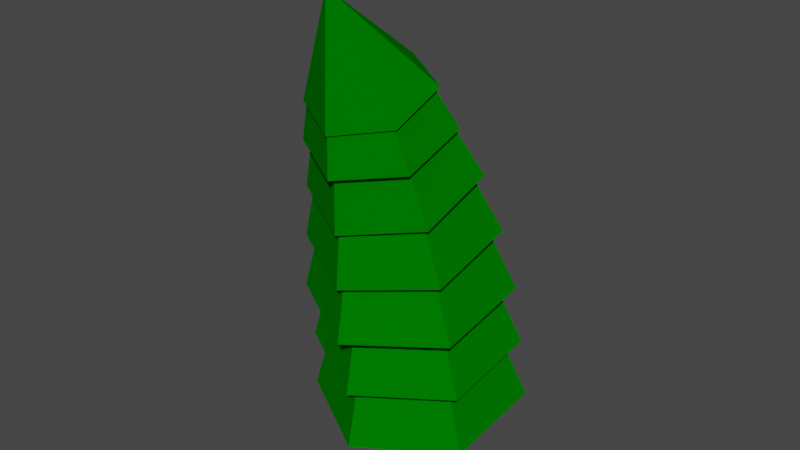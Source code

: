 # Source: tree_2.blend  (saved by Blender 4.0.36; exported with 4.5.12 LTS)
import bpy
from mathutils import Matrix  # noqa: F401  (used for matrix-valued properties, if any)

bpy.ops.wm.read_factory_settings(use_empty=True)
scene = bpy.context.scene
scene.name = 'Scene'

# ---- collections
col_collection = bpy.data.collections.new('Collection'); scene.collection.children.link(col_collection)

# ---- materials (node trees are filled in below, after node groups)
mat_material_002 = bpy.data.materials.new('Material.002')
mat_material_002.use_backface_culling = True
mat_material_002.use_transparent_shadow = False
mat_material_003 = bpy.data.materials.new('Material.003')
mat_material_003.use_backface_culling = True
mat_material_003.use_transparent_shadow = False

# ---- material node trees
mat_material_002.use_nodes = True; mat_material_002.node_tree.nodes.clear()
_N = mat_material_002.node_tree.nodes; _L = mat_material_002.node_tree.links
n0 = _N.new('ShaderNodeBsdfPrincipled'); n0.name = 'Principled BSDF'; n0.location = (10, 300)
n0.distribution = 'GGX'
n0.subsurface_method = 'RANDOM_WALK_SKIN'
n0.inputs[0].default_value = (0.402, 0.1111, 0.0, 1.0)
n0.inputs[2].default_value = 1.0
n0.inputs[3].default_value = 1.45
n0.inputs[13].default_value = 0.0
n0.inputs[27].default_value = (0.0, 0.0, 0.0, 1.0)
n0.inputs[28].default_value = 1.0
n1 = _N.new('ShaderNodeOutputMaterial'); n1.name = 'Material Output'; n1.location = (300, 300)
_L.new(n0.outputs[0], n1.inputs[0])
n1.is_active_output = True
mat_material_003.use_nodes = True; mat_material_003.node_tree.nodes.clear()
_N = mat_material_003.node_tree.nodes; _L = mat_material_003.node_tree.links
n0 = _N.new('ShaderNodeBsdfPrincipled'); n0.name = 'Principled BSDF'; n0.location = (10, 300)
n0.distribution = 'GGX'
n0.subsurface_method = 'RANDOM_WALK_SKIN'
n0.inputs[0].default_value = (0.0001039, 0.1838, 0.0, 1.0)
n0.inputs[2].default_value = 1.0
n0.inputs[3].default_value = 1.45
n0.inputs[13].default_value = 0.0
n0.inputs[27].default_value = (0.0, 0.0, 0.0, 1.0)
n0.inputs[28].default_value = 1.0
n1 = _N.new('ShaderNodeOutputMaterial'); n1.name = 'Material Output'; n1.location = (300, 300)
_L.new(n0.outputs[0], n1.inputs[0])
n1.is_active_output = True

# ---- world
world_world = bpy.data.worlds.new('World'); scene.world = world_world
world_world.use_nodes = True; world_world.node_tree.nodes.clear()
_N = world_world.node_tree.nodes; _L = world_world.node_tree.links
n0 = _N.new('ShaderNodeOutputWorld'); n0.name = 'World Output'; n0.location = (300, 300)
n1 = _N.new('ShaderNodeBackground'); n1.name = 'Background'; n1.location = (10, 300)
n1.inputs[0].default_value = (0.05088, 0.05088, 0.05088, 1.0)
_L.new(n1.outputs[0], n0.inputs[0])
n0.is_active_output = True
world_world.color = (0.05088, 0.05088, 0.05088)
world_world.use_sun_shadow = False
world_world.sun_shadow_jitter_overblur = 0.0

# ---- meshes
me_cylinder = bpy.data.meshes.new('Cylinder')
me_cylinder.from_pydata([(0.0, 1.0, -1.0), (0.04063, 0.7112, 1.092), (0.866, 0.5, -1.0), (0.7741, 0.2437, 1.05), (0.866, -0.5, -1.0), (0.7344, -0.6222, 0.9671), (0.0, -1.0, -1.0), (-0.03876, -1.021, 0.9257), (-0.866, -0.5, -1.0), (-0.7723, -0.5532, 0.9673), (-0.866, 0.5, -1.0), (-0.7326, 0.3128, 1.05), (0.664, -0.03818, 3.247), (0.0418, 0.3729, 3.317), (0.614, -0.7745, 3.119), (-0.05824, -1.1, 3.062), (-0.6805, -0.6887, 3.131), (-0.6304, 0.04767, 3.259), (0.5718, -0.5325, 5.864), (0.02745, -0.1748, 5.921), (0.5303, -1.177, 5.759), (-0.05556, -1.463, 5.711), (-0.5999, -1.105, 5.768), (-0.5584, -0.4611, 5.873), (0.3064, -1.536, 8.502), (-0.06181, -1.278, 8.584), (0.2552, -1.969, 8.361), (-0.1642, -2.142, 8.302), (-0.5323, -1.883, 8.385), (-0.4812, -1.451, 8.526), (-0.1354, -2.649, 10.67)], [], [(0, 1, 3, 2), (2, 3, 5, 4), (4, 5, 7, 6), (6, 7, 9, 8), (11, 9, 16, 17), (8, 9, 11, 10), (10, 11, 1, 0), (0, 2, 4, 6, 8, 10), (13, 17, 23, 19), (3, 1, 13, 12), (7, 5, 14, 15), (1, 11, 17, 13), (9, 7, 15, 16), (5, 3, 12, 14), (23, 22, 28, 29), (16, 15, 21, 22), (14, 12, 18, 20), (17, 16, 22, 23), (15, 14, 20, 21), (12, 13, 19, 18), (25, 29, 30), (21, 20, 26, 27), (18, 19, 25, 24), (19, 23, 29, 25), (22, 21, 27, 28), (20, 18, 24, 26), (28, 27, 30), (26, 24, 30), (29, 28, 30), (27, 26, 30), (24, 25, 30)])
_uv = me_cylinder.uv_layers.new(name='UVMap')
_uv.uv.foreach_set('vector', [1.0, 0.5, 1.0, 1.0, 0.8333, 1.0, 0.8333, 0.5, 0.8333, 0.5, 0.8333, 1.0, 0.6667, 1.0, 0.6667, 0.5, 0.6667, 0.5, 0.6667, 1.0, 0.5, 1.0, 0.5, 0.5, 0.5, 0.5, 0.5, 1.0, 0.3333, 1.0, 0.3333, 0.5, 0.1667, 1.0, 0.3333, 1.0, 0.3333, 1.0, 0.1667, 1.0, 0.3333, 0.5, 0.3333, 1.0, 0.1667, 1.0, 0.1667, 0.5, 0.1667, 0.5, 0.1667, 1.0, -8.941e-08, 1.0, -8.941e-08, 0.5, 0.75, 0.49, 0.9578, 0.37, 0.9578, 0.13, 0.75, 0.01, 0.5422, 0.13, 0.5422, 0.37, -8.941e-08, 1.0, 0.1667, 1.0, 0.1667, 1.0, -8.941e-08, 1.0, 0.8333, 1.0, 1.0, 1.0, 1.0, 1.0, 0.8333, 1.0, 0.5, 1.0, 0.6667, 1.0, 0.6667, 1.0, 0.5, 1.0, -8.941e-08, 1.0, 0.1667, 1.0, 0.1667, 1.0, -8.941e-08, 1.0, 0.3333, 1.0, 0.5, 1.0, 0.5, 1.0, 0.3333, 1.0, 0.6667, 1.0, 0.8333, 1.0, 0.8333, 1.0, 0.6667, 1.0, 0.1667, 1.0, 0.3333, 1.0, 0.3333, 1.0, 0.1667, 1.0, 0.3333, 1.0, 0.5, 1.0, 0.5, 1.0, 0.3333, 1.0, 0.6667, 1.0, 0.8333, 1.0, 0.8333, 1.0, 0.6667, 1.0, 0.1667, 1.0, 0.3333, 1.0, 0.3333, 1.0, 0.1667, 1.0, 0.5, 1.0, 0.6667, 1.0, 0.6667, 1.0, 0.5, 1.0, 0.8333, 1.0, 1.0, 1.0, 1.0, 1.0, 0.8333, 1.0, -8.941e-08, 1.0, 0.1667, 1.0, -8.941e-08, 1.0, 0.5, 1.0, 0.6667, 1.0, 0.6667, 1.0, 0.5, 1.0, 0.8333, 1.0, 1.0, 1.0, 1.0, 1.0, 0.8333, 1.0, -8.941e-08, 1.0, 0.1667, 1.0, 0.1667, 1.0, -8.941e-08, 1.0, 0.3333, 1.0, 0.5, 1.0, 0.5, 1.0, 0.3333, 1.0, 0.6667, 1.0, 0.8333, 1.0, 0.8333, 1.0, 0.6667, 1.0, 0.3333, 1.0, 0.5, 1.0, 0.3333, 1.0, 0.6667, 1.0, 0.8333, 1.0, 0.6667, 1.0, 0.1667, 1.0, 0.3333, 1.0, 0.1667, 1.0, 0.5, 1.0, 0.6667, 1.0, 0.5, 1.0, 0.8333, 1.0, 1.0, 1.0, 0.8333, 1.0])
me_cylinder.materials.append(mat_material_002)
me_cylinder.update()
me_cylinder_002 = bpy.data.meshes.new('Cylinder.002')
me_cylinder_002.from_pydata([(0.0, 2.232, -1.26), (0.0, 1.713, 0.2523), (1.933, 1.116, -1.26), (1.483, 0.8563, 0.2523), (1.933, -1.116, -1.26), (1.483, -0.8563, 0.2523), (0.0, -2.232, -1.26), (0.0, -1.713, 0.2523), (-1.933, -1.116, -1.26), (-1.483, -0.8563, 0.2523), (-1.933, 1.116, -1.26), (-1.483, 0.8563, 0.2523), (-0.09041, 2.362, -2.805), (-0.09063, 1.863, -1.208), (1.932, 1.194, -2.772), (1.461, 0.9674, -1.183), (1.932, -1.14, -2.706), (1.461, -0.8239, -1.132), (-0.09049, -2.308, -2.673), (-0.09068, -1.72, -1.107), (-2.113, -1.14, -2.706), (-1.643, -0.8238, -1.132), (-2.113, 1.194, -2.772), (-1.643, 0.9674, -1.183), (-0.000444, 2.14, 0.1744), (-0.0002724, 1.592, 1.652), (1.905, 1.04, 0.1477), (1.462, 0.748, 1.632), (1.905, -1.16, 0.09494), (1.462, -0.9398, 1.591), (-0.0003957, -2.26, 0.06875), (-0.0002354, -1.784, 1.571), (-1.906, -1.16, 0.09536), (-1.462, -0.9398, 1.591), (-1.906, 1.04, 0.1482), (-1.462, 0.7479, 1.632), (-0.0009666, 1.903, 1.656), (-0.000346, 1.309, 2.962), (1.734, 0.9067, 1.559), (1.331, 0.5442, 2.887), (1.734, -1.087, 1.367), (1.331, -0.9854, 2.74), (-0.0008552, -2.084, 1.271), (-0.0002606, -1.75, 2.666), (-1.736, -1.087, 1.368), (-1.331, -0.9856, 2.741), (-1.736, 0.9065, 1.561), (-1.331, 0.544, 2.889), (-0.001105, 1.565, 3.013), (-0.0001641, 0.9591, 4.127), (1.532, 0.6922, 2.865), (1.176, 0.2898, 4.013), (1.532, -1.053, 2.57), (1.176, -1.049, 3.787), (-0.001031, -1.926, 2.425), (-0.0001078, -1.719, 3.675), (-1.534, -1.054, 2.573), (-1.176, -1.05, 3.789), (-1.534, 0.6918, 2.867), (-1.176, 0.2894, 4.015), (-0.000506, 1.074, 4.098), (0.0002975, 0.5564, 5.049), (1.309, 0.3284, 3.971), (1.005, -0.0154, 4.952), (1.309, -1.163, 3.72), (1.005, -1.159, 4.759), (-0.0004433, -1.908, 3.595), (0.0003455, -1.731, 4.663), (-1.31, -1.163, 3.722), (-1.004, -1.16, 4.761), (-1.31, 0.328, 3.973), (-1.004, -0.01571, 4.953), (-0.000261, 0.715, 5.024), (0.03377, -1.364, 7.069), (1.121, 0.08344, 4.881), (1.121, -1.18, 4.597), (-0.0002618, -1.812, 4.457), (-1.122, -1.181, 4.6), (-1.122, 0.08293, 4.883)], [], [(0, 1, 3, 2), (2, 3, 5, 4), (4, 5, 7, 6), (6, 7, 9, 8), (3, 1, 11, 9, 7, 5), (8, 9, 11, 10), (10, 11, 1, 0), (0, 2, 4, 6, 8, 10), (12, 13, 15, 14), (14, 15, 17, 16), (16, 17, 19, 18), (18, 19, 21, 20), (15, 13, 23, 21, 19, 17), (20, 21, 23, 22), (22, 23, 13, 12), (12, 14, 16, 18, 20, 22), (24, 25, 27, 26), (26, 27, 29, 28), (28, 29, 31, 30), (30, 31, 33, 32), (27, 25, 35, 33, 31, 29), (32, 33, 35, 34), (34, 35, 25, 24), (24, 26, 28, 30, 32, 34), (36, 37, 39, 38), (38, 39, 41, 40), (40, 41, 43, 42), (42, 43, 45, 44), (39, 37, 47, 45, 43, 41), (44, 45, 47, 46), (46, 47, 37, 36), (36, 38, 40, 42, 44, 46), (48, 49, 51, 50), (50, 51, 53, 52), (52, 53, 55, 54), (54, 55, 57, 56), (51, 49, 59, 57, 55, 53), (56, 57, 59, 58), (58, 59, 49, 48), (48, 50, 52, 54, 56, 58), (60, 61, 63, 62), (62, 63, 65, 64), (64, 65, 67, 66), (66, 67, 69, 68), (63, 61, 71, 69, 67, 65), (68, 69, 71, 70), (70, 71, 61, 60), (60, 62, 64, 66, 68, 70), (72, 73, 74), (74, 73, 75), (75, 73, 76), (76, 73, 77), (77, 73, 78), (78, 73, 72), (72, 74, 75, 76, 77, 78)])
_uv = me_cylinder_002.uv_layers.new(name='UVMap')
_uv.uv.foreach_set('vector', [1.0, 0.5, 1.0, 1.0, 0.8333, 1.0, 0.8333, 0.5, 0.8333, 0.5, 0.8333, 1.0, 0.6667, 1.0, 0.6667, 0.5, 0.6667, 0.5, 0.6667, 1.0, 0.5, 1.0, 0.5, 0.5, 0.5, 0.5, 0.5, 1.0, 0.3333, 1.0, 0.3333, 0.5, 0.4578, 0.37, 0.25, 0.49, 0.04215, 0.37, 0.04215, 0.13, 0.25, 0.01, 0.4578, 0.13, 0.3333, 0.5, 0.3333, 1.0, 0.1667, 1.0, 0.1667, 0.5, 0.1667, 0.5, 0.1667, 1.0, -8.941e-08, 1.0, -8.941e-08, 0.5, 0.75, 0.49, 0.9578, 0.37, 0.9578, 0.13, 0.75, 0.01, 0.5422, 0.13, 0.5422, 0.37, 1.0, 0.5, 1.0, 1.0, 0.8333, 1.0, 0.8333, 0.5, 0.8333, 0.5, 0.8333, 1.0, 0.6667, 1.0, 0.6667, 0.5, 0.6667, 0.5, 0.6667, 1.0, 0.5, 1.0, 0.5, 0.5, 0.5, 0.5, 0.5, 1.0, 0.3333, 1.0, 0.3333, 0.5, 0.4578, 0.37, 0.25, 0.49, 0.04215, 0.37, 0.04215, 0.13, 0.25, 0.01, 0.4578, 0.13, 0.3333, 0.5, 0.3333, 1.0, 0.1667, 1.0, 0.1667, 0.5, 0.1667, 0.5, 0.1667, 1.0, -8.941e-08, 1.0, -8.941e-08, 0.5, 0.75, 0.49, 0.9578, 0.37, 0.9578, 0.13, 0.75, 0.01, 0.5422, 0.13, 0.5422, 0.37, 1.0, 0.5, 1.0, 1.0, 0.8333, 1.0, 0.8333, 0.5, 0.8333, 0.5, 0.8333, 1.0, 0.6667, 1.0, 0.6667, 0.5, 0.6667, 0.5, 0.6667, 1.0, 0.5, 1.0, 0.5, 0.5, 0.5, 0.5, 0.5, 1.0, 0.3333, 1.0, 0.3333, 0.5, 0.4578, 0.37, 0.25, 0.49, 0.04215, 0.37, 0.04215, 0.13, 0.25, 0.01, 0.4578, 0.13, 0.3333, 0.5, 0.3333, 1.0, 0.1667, 1.0, 0.1667, 0.5, 0.1667, 0.5, 0.1667, 1.0, -8.941e-08, 1.0, -8.941e-08, 0.5, 0.75, 0.49, 0.9578, 0.37, 0.9578, 0.13, 0.75, 0.01, 0.5422, 0.13, 0.5422, 0.37, 1.0, 0.5, 1.0, 1.0, 0.8333, 1.0, 0.8333, 0.5, 0.8333, 0.5, 0.8333, 1.0, 0.6667, 1.0, 0.6667, 0.5, 0.6667, 0.5, 0.6667, 1.0, 0.5, 1.0, 0.5, 0.5, 0.5, 0.5, 0.5, 1.0, 0.3333, 1.0, 0.3333, 0.5, 0.4578, 0.37, 0.25, 0.49, 0.04215, 0.37, 0.04215, 0.13, 0.25, 0.01, 0.4578, 0.13, 0.3333, 0.5, 0.3333, 1.0, 0.1667, 1.0, 0.1667, 0.5, 0.1667, 0.5, 0.1667, 1.0, -8.941e-08, 1.0, -8.941e-08, 0.5, 0.75, 0.49, 0.9578, 0.37, 0.9578, 0.13, 0.75, 0.01, 0.5422, 0.13, 0.5422, 0.37, 1.0, 0.5, 1.0, 1.0, 0.8333, 1.0, 0.8333, 0.5, 0.8333, 0.5, 0.8333, 1.0, 0.6667, 1.0, 0.6667, 0.5, 0.6667, 0.5, 0.6667, 1.0, 0.5, 1.0, 0.5, 0.5, 0.5, 0.5, 0.5, 1.0, 0.3333, 1.0, 0.3333, 0.5, 0.4578, 0.37, 0.25, 0.49, 0.04215, 0.37, 0.04215, 0.13, 0.25, 0.01, 0.4578, 0.13, 0.3333, 0.5, 0.3333, 1.0, 0.1667, 1.0, 0.1667, 0.5, 0.1667, 0.5, 0.1667, 1.0, -8.941e-08, 1.0, -8.941e-08, 0.5, 0.75, 0.49, 0.9578, 0.37, 0.9578, 0.13, 0.75, 0.01, 0.5422, 0.13, 0.5422, 0.37, 1.0, 0.5, 1.0, 1.0, 0.8333, 1.0, 0.8333, 0.5, 0.8333, 0.5, 0.8333, 1.0, 0.6667, 1.0, 0.6667, 0.5, 0.6667, 0.5, 0.6667, 1.0, 0.5, 1.0, 0.5, 0.5, 0.5, 0.5, 0.5, 1.0, 0.3333, 1.0, 0.3333, 0.5, 0.4578, 0.37, 0.25, 0.49, 0.04215, 0.37, 0.04215, 0.13, 0.25, 0.01, 0.4578, 0.13, 0.3333, 0.5, 0.3333, 1.0, 0.1667, 1.0, 0.1667, 0.5, 0.1667, 0.5, 0.1667, 1.0, -8.941e-08, 1.0, -8.941e-08, 0.5, 0.75, 0.49, 0.9578, 0.37, 0.9578, 0.13, 0.75, 0.01, 0.5422, 0.13, 0.5422, 0.37, 1.0, 0.5, 0.8333, 1.0, 0.8333, 0.5, 0.8333, 0.5, 0.6667, 1.0, 0.6667, 0.5, 0.6667, 0.5, 0.5, 1.0, 0.5, 0.5, 0.5, 0.5, 0.3333, 1.0, 0.3333, 0.5, 0.3333, 0.5, 0.1667, 1.0, 0.1667, 0.5, 0.1667, 0.5, -8.941e-08, 1.0, -8.941e-08, 0.5, 0.75, 0.49, 0.9578, 0.37, 0.9578, 0.13, 0.75, 0.01, 0.5422, 0.13, 0.5422, 0.37])
me_cylinder_002.materials.append(mat_material_003)
me_cylinder_002.update()

# ---- objects
ob_cylinder = bpy.data.objects.new('Cylinder', me_cylinder)
ob_cylinder_002 = bpy.data.objects.new('Cylinder.002', me_cylinder_002)

# ---- transforms, parenting, visibility, modifiers, constraints
ob_cylinder.location = (0.0, 0.0, 1.0)
ob_cylinder_002.location = (0.1414, -0.574, 5.694)
ob_cylinder_002.rotation_euler = (0.1381, 0.001145, -0.004519)
ob_cylinder_002.scale = (1.353, 1.353, 1.353)

# ---- collection membership
col_collection.objects.link(ob_cylinder)
col_collection.objects.link(ob_cylinder_002)

# ---- scene / render settings (as saved in the file)
scene.frame_start = 1; scene.frame_end = 250; scene.frame_set(1)
scene.render.engine = 'BLENDER_EEVEE_NEXT'
scene.cycles.sampling_pattern = 'TABULATED_SOBOL'
scene.view_settings.view_transform = 'Filmic'
bpy.context.view_layer.update()

# ---- added for rendering (the .blend has no active camera and no usable light): camera, sun
cam_auto = bpy.data.cameras.new('AutoCamera')
cam_auto.lens = 50.0
cam_auto.sensor_width = 36.0
cam_auto.clip_end = 1000.0
ob_auto_camera = bpy.data.objects.new('AutoCamera', cam_auto)
scene.collection.objects.link(ob_auto_camera)
ob_auto_camera.location = (17.0848, -21.411, 21.4574)
ob_auto_camera.rotation_euler = (1.09748, -7.21219e-08, 0.694738)
scene.camera = ob_auto_camera
light_auto_sun = bpy.data.lights.new('AutoSun', 'SUN')
light_auto_sun.energy = 3.0
light_auto_sun.angle = 0.0523599
ob_auto_sun = bpy.data.objects.new('AutoSun', light_auto_sun)
scene.collection.objects.link(ob_auto_sun)
ob_auto_sun.rotation_euler = (0.872665, 0.174533, 0.523599)
bpy.context.view_layer.update()
